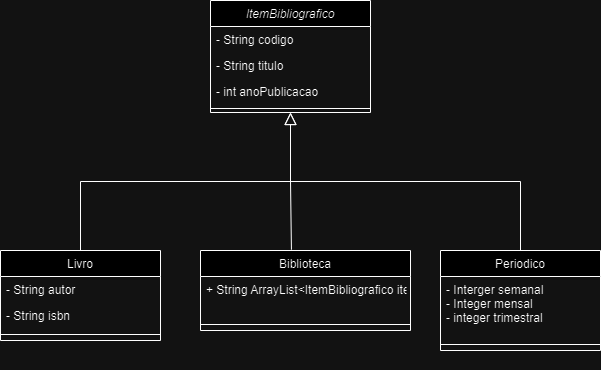

The diagram above was exported from draw.io. Its source (the exported page's mxGraphModel, read from the mxfile embedded in the PNG):
<mxGraphModel dx="1034" dy="446" grid="1" gridSize="10" guides="1" tooltips="1" connect="1" arrows="1" fold="1" page="1" pageScale="1" pageWidth="827" pageHeight="1169" math="0" shadow="0">
  <root>
    <mxCell id="WIyWlLk6GJQsqaUBKTNV-0" />
    <mxCell id="WIyWlLk6GJQsqaUBKTNV-1" parent="WIyWlLk6GJQsqaUBKTNV-0" />
    <mxCell id="zkfFHV4jXpPFQw0GAbJ--0" value="ItemBibliografico" style="swimlane;fontStyle=2;align=center;verticalAlign=top;childLayout=stackLayout;horizontal=1;startSize=26;horizontalStack=0;resizeParent=1;resizeLast=0;collapsible=1;marginBottom=0;rounded=0;shadow=0;strokeWidth=1;" parent="WIyWlLk6GJQsqaUBKTNV-1" vertex="1">
      <mxGeometry x="340" y="260" width="160" height="112" as="geometry">
        <mxRectangle x="230" y="140" width="160" height="26" as="alternateBounds" />
      </mxGeometry>
    </mxCell>
    <mxCell id="zkfFHV4jXpPFQw0GAbJ--1" value="- String codigo " style="text;align=left;verticalAlign=top;spacingLeft=4;spacingRight=4;overflow=hidden;rotatable=0;points=[[0,0.5],[1,0.5]];portConstraint=eastwest;" parent="zkfFHV4jXpPFQw0GAbJ--0" vertex="1">
      <mxGeometry y="26" width="160" height="26" as="geometry" />
    </mxCell>
    <mxCell id="zkfFHV4jXpPFQw0GAbJ--2" value="- String titulo" style="text;align=left;verticalAlign=top;spacingLeft=4;spacingRight=4;overflow=hidden;rotatable=0;points=[[0,0.5],[1,0.5]];portConstraint=eastwest;rounded=0;shadow=0;html=0;" parent="zkfFHV4jXpPFQw0GAbJ--0" vertex="1">
      <mxGeometry y="52" width="160" height="26" as="geometry" />
    </mxCell>
    <mxCell id="zkfFHV4jXpPFQw0GAbJ--3" value="- int anoPublicacao" style="text;align=left;verticalAlign=top;spacingLeft=4;spacingRight=4;overflow=hidden;rotatable=0;points=[[0,0.5],[1,0.5]];portConstraint=eastwest;rounded=0;shadow=0;html=0;" parent="zkfFHV4jXpPFQw0GAbJ--0" vertex="1">
      <mxGeometry y="78" width="160" height="26" as="geometry" />
    </mxCell>
    <mxCell id="zkfFHV4jXpPFQw0GAbJ--4" value="" style="line;html=1;strokeWidth=1;align=left;verticalAlign=middle;spacingTop=-1;spacingLeft=3;spacingRight=3;rotatable=0;labelPosition=right;points=[];portConstraint=eastwest;" parent="zkfFHV4jXpPFQw0GAbJ--0" vertex="1">
      <mxGeometry y="104" width="160" height="8" as="geometry" />
    </mxCell>
    <mxCell id="zkfFHV4jXpPFQw0GAbJ--6" value="Livro" style="swimlane;fontStyle=0;align=center;verticalAlign=top;childLayout=stackLayout;horizontal=1;startSize=26;horizontalStack=0;resizeParent=1;resizeLast=0;collapsible=1;marginBottom=0;rounded=0;shadow=0;strokeWidth=1;" parent="WIyWlLk6GJQsqaUBKTNV-1" vertex="1">
      <mxGeometry x="130" y="510" width="160" height="90" as="geometry">
        <mxRectangle x="130" y="380" width="160" height="26" as="alternateBounds" />
      </mxGeometry>
    </mxCell>
    <mxCell id="zkfFHV4jXpPFQw0GAbJ--7" value="- String autor" style="text;align=left;verticalAlign=top;spacingLeft=4;spacingRight=4;overflow=hidden;rotatable=0;points=[[0,0.5],[1,0.5]];portConstraint=eastwest;" parent="zkfFHV4jXpPFQw0GAbJ--6" vertex="1">
      <mxGeometry y="26" width="160" height="26" as="geometry" />
    </mxCell>
    <mxCell id="zkfFHV4jXpPFQw0GAbJ--8" value="- String isbn" style="text;align=left;verticalAlign=top;spacingLeft=4;spacingRight=4;overflow=hidden;rotatable=0;points=[[0,0.5],[1,0.5]];portConstraint=eastwest;rounded=0;shadow=0;html=0;" parent="zkfFHV4jXpPFQw0GAbJ--6" vertex="1">
      <mxGeometry y="52" width="160" height="28" as="geometry" />
    </mxCell>
    <mxCell id="zkfFHV4jXpPFQw0GAbJ--9" value="" style="line;html=1;strokeWidth=1;align=left;verticalAlign=middle;spacingTop=-1;spacingLeft=3;spacingRight=3;rotatable=0;labelPosition=right;points=[];portConstraint=eastwest;" parent="zkfFHV4jXpPFQw0GAbJ--6" vertex="1">
      <mxGeometry y="80" width="160" height="8" as="geometry" />
    </mxCell>
    <mxCell id="zkfFHV4jXpPFQw0GAbJ--12" value="" style="endArrow=block;endSize=10;endFill=0;shadow=0;strokeWidth=1;rounded=0;curved=0;edgeStyle=elbowEdgeStyle;elbow=vertical;" parent="WIyWlLk6GJQsqaUBKTNV-1" source="zkfFHV4jXpPFQw0GAbJ--6" target="zkfFHV4jXpPFQw0GAbJ--0" edge="1">
      <mxGeometry width="160" relative="1" as="geometry">
        <mxPoint x="200" y="203" as="sourcePoint" />
        <mxPoint x="200" y="203" as="targetPoint" />
      </mxGeometry>
    </mxCell>
    <mxCell id="zkfFHV4jXpPFQw0GAbJ--13" value="Periodico" style="swimlane;fontStyle=0;align=center;verticalAlign=top;childLayout=stackLayout;horizontal=1;startSize=26;horizontalStack=0;resizeParent=1;resizeLast=0;collapsible=1;marginBottom=0;rounded=0;shadow=0;strokeWidth=1;" parent="WIyWlLk6GJQsqaUBKTNV-1" vertex="1">
      <mxGeometry x="570" y="510" width="160" height="100" as="geometry">
        <mxRectangle x="340" y="380" width="170" height="26" as="alternateBounds" />
      </mxGeometry>
    </mxCell>
    <mxCell id="zkfFHV4jXpPFQw0GAbJ--14" value="- Interger semanal&#10;- Integer mensal&#10;- integer trimestral" style="text;align=left;verticalAlign=top;spacingLeft=4;spacingRight=4;overflow=hidden;rotatable=0;points=[[0,0.5],[1,0.5]];portConstraint=eastwest;" parent="zkfFHV4jXpPFQw0GAbJ--13" vertex="1">
      <mxGeometry y="26" width="160" height="64" as="geometry" />
    </mxCell>
    <mxCell id="xeGWoIhdFkKM2Q-7U0c9-1" value="&lt;div&gt;&lt;span style=&quot;background-color: initial;&quot;&gt;&amp;nbsp; &amp;nbsp; &amp;nbsp; &amp;nbsp; &amp;nbsp; &amp;nbsp; &amp;nbsp; &amp;nbsp; &amp;nbsp; &amp;nbsp; &amp;nbsp; &amp;nbsp; &amp;nbsp; &amp;nbsp; &amp;nbsp; &amp;nbsp; &amp;nbsp; &amp;nbsp; &amp;nbsp; &amp;nbsp; &amp;nbsp; &amp;nbsp; &amp;nbsp; &amp;nbsp; &amp;nbsp; &amp;nbsp; &amp;nbsp; &amp;nbsp; &amp;nbsp; &amp;nbsp; &amp;nbsp; &amp;nbsp; &amp;nbsp; &amp;nbsp; &amp;nbsp; &amp;nbsp; &amp;nbsp; &amp;nbsp; &amp;nbsp; &amp;nbsp; &amp;nbsp; &amp;nbsp; &amp;nbsp; &amp;nbsp; &amp;nbsp; &amp;nbsp; &amp;nbsp; &amp;nbsp; &amp;nbsp; &amp;nbsp; &amp;nbsp; &amp;nbsp; &amp;nbsp; &amp;nbsp; &amp;nbsp; &amp;nbsp; &amp;nbsp; &amp;nbsp; &amp;nbsp; &amp;nbsp; &amp;nbsp; &amp;nbsp; &amp;nbsp; &amp;nbsp; &amp;nbsp; &amp;nbsp; &amp;nbsp; &amp;nbsp; &amp;nbsp; &amp;nbsp; &amp;nbsp; &amp;nbsp; &amp;nbsp; &amp;nbsp; &amp;nbsp; &amp;nbsp; &amp;nbsp; &amp;nbsp; &amp;nbsp; &amp;nbsp;&lt;/span&gt;&lt;br&gt;&lt;/div&gt;" style="text;html=1;align=center;verticalAlign=middle;whiteSpace=wrap;rounded=0;" parent="zkfFHV4jXpPFQw0GAbJ--13" vertex="1">
      <mxGeometry y="90" width="160" as="geometry" />
    </mxCell>
    <mxCell id="zkfFHV4jXpPFQw0GAbJ--15" value="" style="line;html=1;strokeWidth=1;align=left;verticalAlign=middle;spacingTop=-1;spacingLeft=3;spacingRight=3;rotatable=0;labelPosition=right;points=[];portConstraint=eastwest;" parent="zkfFHV4jXpPFQw0GAbJ--13" vertex="1">
      <mxGeometry y="90" width="160" height="8" as="geometry" />
    </mxCell>
    <mxCell id="zkfFHV4jXpPFQw0GAbJ--16" value="" style="endArrow=block;endSize=10;endFill=0;shadow=0;strokeWidth=1;rounded=0;curved=0;edgeStyle=elbowEdgeStyle;elbow=vertical;" parent="WIyWlLk6GJQsqaUBKTNV-1" source="zkfFHV4jXpPFQw0GAbJ--13" target="zkfFHV4jXpPFQw0GAbJ--0" edge="1">
      <mxGeometry width="160" relative="1" as="geometry">
        <mxPoint x="210" y="373" as="sourcePoint" />
        <mxPoint x="310" y="271" as="targetPoint" />
      </mxGeometry>
    </mxCell>
    <mxCell id="Bs9NTLeyy8JxLcFxXGFf-0" value="Biblioteca" style="swimlane;fontStyle=0;align=center;verticalAlign=top;childLayout=stackLayout;horizontal=1;startSize=26;horizontalStack=0;resizeParent=1;resizeLast=0;collapsible=1;marginBottom=0;rounded=0;shadow=0;strokeWidth=1;" vertex="1" parent="WIyWlLk6GJQsqaUBKTNV-1">
      <mxGeometry x="330" y="510" width="210" height="80" as="geometry">
        <mxRectangle x="340" y="380" width="170" height="26" as="alternateBounds" />
      </mxGeometry>
    </mxCell>
    <mxCell id="Bs9NTLeyy8JxLcFxXGFf-1" value="+ String ArrayList&lt;ItemBibliografico item&gt;&#10;" style="text;align=left;verticalAlign=top;spacingLeft=4;spacingRight=4;overflow=hidden;rotatable=0;points=[[0,0.5],[1,0.5]];portConstraint=eastwest;" vertex="1" parent="Bs9NTLeyy8JxLcFxXGFf-0">
      <mxGeometry y="26" width="210" height="44" as="geometry" />
    </mxCell>
    <mxCell id="Bs9NTLeyy8JxLcFxXGFf-3" value="" style="line;html=1;strokeWidth=1;align=left;verticalAlign=middle;spacingTop=-1;spacingLeft=3;spacingRight=3;rotatable=0;labelPosition=right;points=[];portConstraint=eastwest;" vertex="1" parent="Bs9NTLeyy8JxLcFxXGFf-0">
      <mxGeometry y="70" width="210" height="8" as="geometry" />
    </mxCell>
    <mxCell id="Bs9NTLeyy8JxLcFxXGFf-5" value="" style="endArrow=none;html=1;rounded=0;exitX=0.433;exitY=-0.01;exitDx=0;exitDy=0;exitPerimeter=0;" edge="1" parent="WIyWlLk6GJQsqaUBKTNV-1" source="Bs9NTLeyy8JxLcFxXGFf-0">
      <mxGeometry width="50" height="50" relative="1" as="geometry">
        <mxPoint x="300" y="490" as="sourcePoint" />
        <mxPoint x="420" y="440" as="targetPoint" />
      </mxGeometry>
    </mxCell>
  </root>
</mxGraphModel>